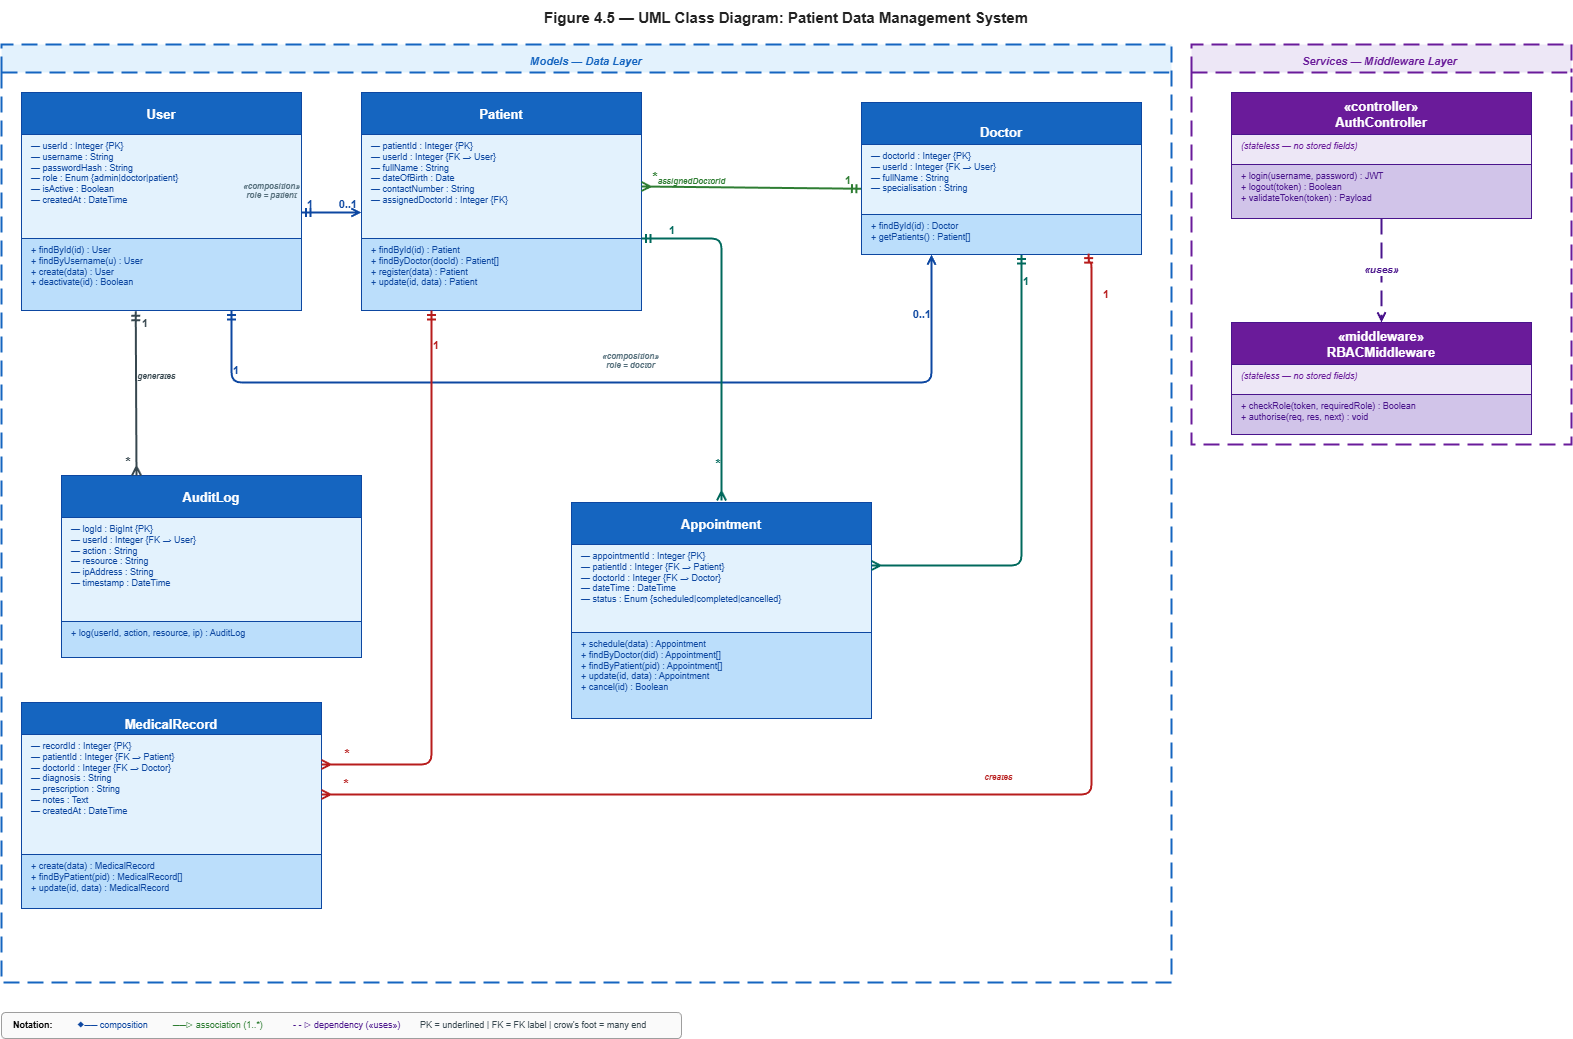

The diagram above was exported from draw.io. Its source (the exported page's mxGraphModel, read from the mxfile embedded in the PNG):
<mxGraphModel dx="1830" dy="894" grid="1" gridSize="10" guides="1" tooltips="1" connect="1" arrows="1" fold="1" page="1" pageScale="1" pageWidth="1654" pageHeight="1169" math="0" shadow="0">
  <root>
    <mxCell id="0" />
    <mxCell id="1" parent="0" />
    <mxCell id="title" parent="1" style="text;html=1;strokeColor=none;fillColor=none;align=center;verticalAlign=middle;whiteSpace=wrap;fontSize=15;fontStyle=1;fontColor=#212121;" value="Figure 4.5 — UML Class Diagram: Patient Data Management System" vertex="1">
      <mxGeometry height="34" width="1450" x="100" y="18" as="geometry" />
    </mxCell>
    <mxCell id="grp_models_bg" parent="1" style="swimlane;startSize=28;fillColor=#E3F2FD;strokeColor=#1565C0;strokeWidth=2;dashed=1;dashPattern=8 4;fontStyle=3;fontSize=11;fontColor=#1565C0;verticalAlign=top;align=center;spacingTop=4;" value=" Models — Data Layer " vertex="1">
      <mxGeometry height="938" width="1170" x="40" y="62" as="geometry" />
    </mxCell>
    <mxCell id="doc_hdr" parent="grp_models_bg" style="swimlane;startSize=42;fillColor=#1565C0;strokeColor=#0D47A1;fontColor=#ffffff;fontSize=13;fontStyle=1;align=center;" value="&#10;Doctor" vertex="1">
      <mxGeometry height="42" width="280" x="860" y="58" as="geometry" />
    </mxCell>
    <mxCell id="al_hdr" parent="grp_models_bg" style="swimlane;startSize=42;fillColor=#1565C0;strokeColor=#0D47A1;fontColor=#ffffff;fontSize=13;fontStyle=1;align=center;" value="AuditLog" vertex="1">
      <mxGeometry height="42" width="300" x="60" y="431" as="geometry" />
    </mxCell>
    <mxCell id="mr_hdr" parent="grp_models_bg" style="swimlane;startSize=42;fillColor=#1565C0;strokeColor=#0D47A1;fontColor=#ffffff;fontSize=13;fontStyle=1;align=center;" value="MedicalRecord" vertex="1">
      <mxGeometry height="42" width="300" x="20" y="658" as="geometry" />
    </mxCell>
    <mxCell id="mr_attrs" parent="grp_models_bg" style="text;html=1;strokeColor=#0D47A1;fillColor=#E3F2FD;align=left;verticalAlign=top;spacingLeft=8;fontSize=9;fontColor=#0D47A1;" value="— recordId : Integer {PK}&#10;— patientId : Integer {FK → Patient}&#10;— doctorId : Integer {FK → Doctor}&#10;— diagnosis : String&#10;— prescription : String&#10;— notes : Text&#10;— createdAt : DateTime" vertex="1">
      <mxGeometry height="120" width="300" x="20" y="690" as="geometry" />
    </mxCell>
    <mxCell id="mr_methods" parent="grp_models_bg" style="text;html=1;strokeColor=#0D47A1;fillColor=#BBDEFB;align=left;verticalAlign=top;spacingLeft=8;fontSize=9;fontColor=#0D47A1;" value="+ create(data) : MedicalRecord&#10;+ findByPatient(pid) : MedicalRecord[]&#10;+ update(id, data) : MedicalRecord" vertex="1">
      <mxGeometry height="54" width="300" x="20" y="810" as="geometry" />
    </mxCell>
    <mxCell id="appt_hdr" parent="grp_models_bg" style="swimlane;startSize=42;fillColor=#1565C0;strokeColor=#0D47A1;fontColor=#ffffff;fontSize=13;fontStyle=1;align=center;" value="Appointment" vertex="1">
      <mxGeometry height="42" width="300" x="570" y="458" as="geometry" />
    </mxCell>
    <mxCell id="appt_attrs" parent="grp_models_bg" style="text;html=1;strokeColor=#0D47A1;fillColor=#E3F2FD;align=left;verticalAlign=top;spacingLeft=8;fontSize=9;fontColor=#0D47A1;" value="— appointmentId : Integer {PK}&#10;— patientId : Integer {FK → Patient}&#10;— doctorId : Integer {FK → Doctor}&#10;— dateTime : DateTime&#10;— status : Enum {scheduled|completed|cancelled}" vertex="1">
      <mxGeometry height="88" width="300" x="570" y="500" as="geometry" />
    </mxCell>
    <mxCell id="appt_methods" parent="grp_models_bg" style="text;html=1;strokeColor=#0D47A1;fillColor=#BBDEFB;align=left;verticalAlign=top;spacingLeft=8;fontSize=9;fontColor=#0D47A1;" value="+ schedule(data) : Appointment&#10;+ findByDoctor(did) : Appointment[]&#10;+ findByPatient(pid) : Appointment[]&#10;+ update(id, data) : Appointment&#10;+ cancel(id) : Boolean" vertex="1">
      <mxGeometry height="86" width="300" x="570" y="588" as="geometry" />
    </mxCell>
    <mxCell id="rel_doc_appt" edge="1" parent="grp_models_bg" style="edgeStyle=orthogonalEdgeStyle;html=1;exitX=0.5;exitY=1;exitDx=0;exitDy=0;entryX=1;entryY=0.25;entryDx=0;entryDy=0;startArrow=ERmandOne;startFill=0;endArrow=ERmany;endFill=0;strokeColor=#00695C;strokeWidth=2;" value="">
      <mxGeometry relative="1" as="geometry">
        <Array as="points">
          <mxPoint x="1020" y="521" />
          <mxPoint x="870" y="521" />
        </Array>
        <mxPoint x="1019.96" y="210" as="sourcePoint" />
        <mxPoint x="869.96" y="522" as="targetPoint" />
      </mxGeometry>
    </mxCell>
    <mxCell id="lbl_da_s" connectable="0" parent="rel_doc_appt" style="resizable=0;html=1;align=left;verticalAlign=bottom;labelBackgroundColor=none;fontSize=11;fontStyle=1;fontColor=#00695C;" value="1" vertex="1">
      <mxGeometry relative="1" x="-0.85" as="geometry">
        <mxPoint as="offset" />
      </mxGeometry>
    </mxCell>
    <mxCell id="lbl_da_e" connectable="0" parent="rel_doc_appt" style="resizable=0;html=1;align=right;verticalAlign=bottom;labelBackgroundColor=none;fontSize=14;fontStyle=1;fontColor=#00695C;" value="*" vertex="1">
      <mxGeometry relative="1" x="0.85" as="geometry">
        <mxPoint x="-710" y="-27" as="offset" />
      </mxGeometry>
    </mxCell>
    <mxCell id="al_attrs" parent="grp_models_bg" style="text;html=1;strokeColor=#0D47A1;fillColor=#E3F2FD;align=left;verticalAlign=top;spacingLeft=8;fontSize=9;fontColor=#0D47A1;" value="— logId : BigInt {PK}&#10;— userId : Integer {FK → User}&#10;— action : String&#10;— resource : String&#10;— ipAddress : String&#10;— timestamp : DateTime" vertex="1">
      <mxGeometry height="104" width="300" x="60" y="473" as="geometry" />
    </mxCell>
    <mxCell id="al_methods" parent="grp_models_bg" style="text;html=1;strokeColor=#0D47A1;fillColor=#BBDEFB;align=left;verticalAlign=top;spacingLeft=8;fontSize=9;fontColor=#0D47A1;" value="+ log(userId, action, resource, ip) : AuditLog" vertex="1">
      <mxGeometry height="36" width="300" x="60" y="577" as="geometry" />
    </mxCell>
    <mxCell id="grp_svc_bg" parent="1" style="swimlane;startSize=28;fillColor=#EDE7F6;strokeColor=#6A1B9A;strokeWidth=2;dashed=1;dashPattern=8 4;fontStyle=3;fontSize=11;fontColor=#6A1B9A;verticalAlign=top;align=center;spacingTop=4;" value="Services — Middleware Layer " vertex="1">
      <mxGeometry height="400" width="380" x="1230" y="62" as="geometry" />
    </mxCell>
    <mxCell id="user_hdr" parent="1" style="swimlane;startSize=42;fillColor=#1565C0;strokeColor=#0D47A1;fontColor=#ffffff;fontSize=13;fontStyle=1;horizontal=1;align=center;" value="User" vertex="1">
      <mxGeometry height="42" width="280" x="60" y="110" as="geometry" />
    </mxCell>
    <mxCell id="user_attrs" parent="1" style="text;html=1;strokeColor=#0D47A1;fillColor=#E3F2FD;align=left;verticalAlign=top;spacingLeft=8;fontSize=9;fontColor=#0D47A1;" value="— userId : Integer {PK}&#10;— username : String&#10;— passwordHash : String&#10;— role : Enum {admin|doctor|patient}&#10;— isActive : Boolean&#10;— createdAt : DateTime" vertex="1">
      <mxGeometry height="104" width="280" x="60" y="152" as="geometry" />
    </mxCell>
    <mxCell id="user_methods" parent="1" style="text;html=1;strokeColor=#0D47A1;fillColor=#BBDEFB;align=left;verticalAlign=top;spacingLeft=8;fontSize=9;fontColor=#0D47A1;" value="+ findById(id) : User&#10;+ findByUsername(u) : User&#10;+ create(data) : User&#10;+ deactivate(id) : Boolean" vertex="1">
      <mxGeometry height="72" width="280" x="60" y="256" as="geometry" />
    </mxCell>
    <mxCell id="pat_hdr" parent="1" style="swimlane;startSize=42;fillColor=#1565C0;strokeColor=#0D47A1;fontColor=#ffffff;fontSize=13;fontStyle=1;align=center;" value="Patient" vertex="1">
      <mxGeometry height="42" width="280" x="400" y="110" as="geometry" />
    </mxCell>
    <mxCell id="pat_attrs" parent="1" style="text;html=1;strokeColor=#0D47A1;fillColor=#E3F2FD;align=left;verticalAlign=top;spacingLeft=8;fontSize=9;fontColor=#0D47A1;" value="— patientId : Integer {PK}&#10;— userId : Integer {FK → User}&#10;— fullName : String&#10;— dateOfBirth : Date&#10;— contactNumber : String&#10;— assignedDoctorId : Integer {FK}" vertex="1">
      <mxGeometry height="104" width="280" x="400" y="152" as="geometry" />
    </mxCell>
    <mxCell id="pat_methods" parent="1" style="text;html=1;strokeColor=#0D47A1;fillColor=#BBDEFB;align=left;verticalAlign=top;spacingLeft=8;fontSize=9;fontColor=#0D47A1;" value="+ findById(id) : Patient&#10;+ findByDoctor(docId) : Patient[]&#10;+ register(data) : Patient&#10;+ update(id, data) : Patient" vertex="1">
      <mxGeometry height="72" width="280" x="400" y="256" as="geometry" />
    </mxCell>
    <mxCell id="doc_attrs" parent="1" style="text;html=1;strokeColor=#0D47A1;fillColor=#E3F2FD;align=left;verticalAlign=top;spacingLeft=8;fontSize=9;fontColor=#0D47A1;" value="— doctorId : Integer {PK}&#10;— userId : Integer {FK → User}&#10;— fullName : String&#10;— specialisation : String" vertex="1">
      <mxGeometry height="70" width="280" x="900" y="162" as="geometry" />
    </mxCell>
    <mxCell id="doc_methods" parent="1" style="text;html=1;strokeColor=#0D47A1;fillColor=#BBDEFB;align=left;verticalAlign=top;spacingLeft=8;fontSize=9;fontColor=#0D47A1;" value="+ findById(id) : Doctor&#10;+ getPatients() : Patient[]" vertex="1">
      <mxGeometry height="40" width="280" x="900" y="232" as="geometry" />
    </mxCell>
    <mxCell id="auth_hdr" parent="1" style="swimlane;startSize=42;fillColor=#6A1B9A;strokeColor=#4A148C;fontColor=#ffffff;fontSize=13;fontStyle=1;align=center;" value="«controller»&#10;AuthController" vertex="1">
      <mxGeometry height="42" width="300" x="1270" y="110" as="geometry" />
    </mxCell>
    <mxCell id="auth_attrs" parent="1" style="text;html=1;strokeColor=#4A148C;fillColor=#EDE7F6;align=left;verticalAlign=top;spacingLeft=8;fontSize=9;fontColor=#6A1B9A;fontStyle=2;" value="(stateless — no stored fields)" vertex="1">
      <mxGeometry height="30" width="300" x="1270" y="152" as="geometry" />
    </mxCell>
    <mxCell id="auth_methods" parent="1" style="text;html=1;strokeColor=#4A148C;fillColor=#D1C4E9;align=left;verticalAlign=top;spacingLeft=8;fontSize=9;fontColor=#4A148C;" value="+ login(username, password) : JWT&#10;+ logout(token) : Boolean&#10;+ validateToken(token) : Payload" vertex="1">
      <mxGeometry height="54" width="300" x="1270" y="182" as="geometry" />
    </mxCell>
    <mxCell id="rbac_hdr" parent="1" style="swimlane;startSize=42;fillColor=#6A1B9A;strokeColor=#4A148C;fontColor=#ffffff;fontSize=13;fontStyle=1;align=center;" value="«middleware»&#10;RBACMiddleware" vertex="1">
      <mxGeometry height="42" width="300" x="1270" y="340" as="geometry" />
    </mxCell>
    <mxCell id="rbac_attrs" parent="1" style="text;html=1;strokeColor=#4A148C;fillColor=#EDE7F6;align=left;verticalAlign=top;spacingLeft=8;fontSize=9;fontColor=#6A1B9A;fontStyle=2;" value="(stateless — no stored fields)" vertex="1">
      <mxGeometry height="30" width="300" x="1270" y="382" as="geometry" />
    </mxCell>
    <mxCell id="rbac_methods" parent="1" style="text;html=1;strokeColor=#4A148C;fillColor=#D1C4E9;align=left;verticalAlign=top;spacingLeft=8;fontSize=9;fontColor=#4A148C;" value="+ checkRole(token, requiredRole) : Boolean&#10;+ authorise(req, res, next) : void" vertex="1">
      <mxGeometry height="40" width="300" x="1270" y="412" as="geometry" />
    </mxCell>
    <mxCell id="rel_u_pat" edge="1" parent="1" source="user_attrs" style="html=1;exitX=1;exitY=0.75;exitDx=0;exitDy=0;entryX=0;entryY=0.75;entryDx=0;entryDy=0;startArrow=ERmandOne;startFill=1;endArrow=open;endFill=0;strokeColor=#0D47A1;strokeWidth=2;" target="pat_attrs" value="">
      <mxGeometry relative="1" as="geometry" />
    </mxCell>
    <mxCell id="lbl_u_pat_s" connectable="0" parent="rel_u_pat" style="resizable=0;html=1;align=left;verticalAlign=bottom;labelBackgroundColor=none;fontSize=11;fontStyle=1;fontColor=#0D47A1;" value="1" vertex="1">
      <mxGeometry relative="1" x="-0.85" as="geometry">
        <mxPoint as="offset" />
      </mxGeometry>
    </mxCell>
    <mxCell id="lbl_u_pat_e" connectable="0" parent="rel_u_pat" style="resizable=0;html=1;align=right;verticalAlign=bottom;labelBackgroundColor=none;fontSize=11;fontStyle=1;fontColor=#0D47A1;" value="0..1" vertex="1">
      <mxGeometry relative="1" x="0.85" as="geometry">
        <mxPoint as="offset" />
      </mxGeometry>
    </mxCell>
    <mxCell id="lbl_u_pat_role" connectable="0" parent="rel_u_pat" style="resizable=0;html=1;align=center;verticalAlign=bottom;labelBackgroundColor=none;fontSize=8;fontStyle=3;fontColor=#546E7A;" value="«composition»&#10;role = patient" vertex="1">
      <mxGeometry relative="1" as="geometry">
        <mxPoint x="-61" y="-10" as="offset" />
      </mxGeometry>
    </mxCell>
    <mxCell id="rel_u_doc" edge="1" parent="1" source="user_methods" style="edgeStyle=orthogonalEdgeStyle;html=1;exitX=0.75;exitY=1;exitDx=0;exitDy=0;entryX=0.25;entryY=1;entryDx=0;entryDy=0;startArrow=ERmandOne;startFill=1;endArrow=open;endFill=0;strokeColor=#0D47A1;strokeWidth=2;" target="doc_methods" value="">
      <mxGeometry relative="1" as="geometry">
        <Array as="points">
          <mxPoint x="270" y="400" />
          <mxPoint x="970" y="400" />
        </Array>
      </mxGeometry>
    </mxCell>
    <mxCell id="lbl_u_doc_s" connectable="0" parent="rel_u_doc" style="resizable=0;html=1;align=left;verticalAlign=bottom;labelBackgroundColor=none;fontSize=11;fontStyle=1;fontColor=#0D47A1;" value="1" vertex="1">
      <mxGeometry relative="1" x="-0.85" as="geometry">
        <mxPoint as="offset" />
      </mxGeometry>
    </mxCell>
    <mxCell id="lbl_u_doc_e" connectable="0" parent="rel_u_doc" style="resizable=0;html=1;align=right;verticalAlign=bottom;labelBackgroundColor=none;fontSize=11;fontStyle=1;fontColor=#0D47A1;" value="0..1" vertex="1">
      <mxGeometry relative="1" x="0.85" as="geometry">
        <mxPoint as="offset" />
      </mxGeometry>
    </mxCell>
    <mxCell id="lbl_u_doc_role" connectable="0" parent="rel_u_doc" style="resizable=0;html=1;align=center;verticalAlign=bottom;labelBackgroundColor=none;fontSize=8;fontStyle=3;fontColor=#546E7A;" value="«composition»&#10;role = doctor" vertex="1">
      <mxGeometry relative="1" as="geometry">
        <mxPoint x="20" y="-10" as="offset" />
      </mxGeometry>
    </mxCell>
    <mxCell id="rel_doc_pat" edge="1" parent="1" source="doc_attrs" style="html=1;entryX=1;entryY=0.5;entryDx=0;entryDy=0;startArrow=ERmandOne;startFill=0;endArrow=ERmany;endFill=0;strokeColor=#2E7D32;strokeWidth=2;exitX=-0.002;exitY=0.632;exitDx=0;exitDy=0;exitPerimeter=0;" target="pat_attrs" value="">
      <mxGeometry relative="1" as="geometry">
        <mxPoint x="890" y="204" as="sourcePoint" />
      </mxGeometry>
    </mxCell>
    <mxCell id="lbl_dp_s" connectable="0" parent="rel_doc_pat" style="resizable=0;html=1;align=left;verticalAlign=bottom;labelBackgroundColor=none;fontSize=11;fontStyle=1;fontColor=#2E7D32;" value="1" vertex="1">
      <mxGeometry relative="1" x="-0.85" as="geometry">
        <mxPoint as="offset" />
      </mxGeometry>
    </mxCell>
    <mxCell id="lbl_dp_e" connectable="0" parent="rel_doc_pat" style="resizable=0;html=1;align=right;verticalAlign=bottom;labelBackgroundColor=none;fontSize=14;fontStyle=1;fontColor=#2E7D32;" value="*" vertex="1">
      <mxGeometry relative="1" x="0.85" as="geometry">
        <mxPoint as="offset" />
      </mxGeometry>
    </mxCell>
    <mxCell id="lbl_dp_fk" connectable="0" parent="rel_doc_pat" style="resizable=0;html=1;align=center;verticalAlign=bottom;labelBackgroundColor=none;fontSize=8;fontStyle=3;fontColor=#2E7D32;" value="assignedDoctorId" vertex="1">
      <mxGeometry relative="1" as="geometry">
        <mxPoint x="-60" as="offset" />
      </mxGeometry>
    </mxCell>
    <mxCell id="rel_doc_mr" edge="1" parent="1" source="doc_methods" style="edgeStyle=orthogonalEdgeStyle;html=1;entryX=1;entryY=0.5;entryDx=0;entryDy=0;startArrow=ERmandOne;startFill=0;endArrow=ERmany;endFill=0;strokeColor=#B71C1C;strokeWidth=2;exitX=0.811;exitY=0.978;exitDx=0;exitDy=0;exitPerimeter=0;" target="mr_attrs" value="">
      <mxGeometry relative="1" as="geometry">
        <Array as="points">
          <mxPoint x="1127" y="280" />
          <mxPoint x="1130" y="280" />
          <mxPoint x="1130" y="812" />
        </Array>
        <mxPoint x="1110" y="280" as="sourcePoint" />
      </mxGeometry>
    </mxCell>
    <mxCell id="lbl_dm_s" connectable="0" parent="rel_doc_mr" style="resizable=0;html=1;align=left;verticalAlign=bottom;labelBackgroundColor=none;fontSize=11;fontStyle=1;fontColor=#B71C1C;" value="1" vertex="1">
      <mxGeometry relative="1" x="-0.85" as="geometry">
        <mxPoint x="10" y="-47" as="offset" />
      </mxGeometry>
    </mxCell>
    <mxCell id="lbl_dm_e" connectable="0" parent="rel_doc_mr" style="resizable=0;html=1;align=right;verticalAlign=bottom;labelBackgroundColor=none;fontSize=14;fontStyle=1;fontColor=#B71C1C;" value="*" vertex="1">
      <mxGeometry relative="1" x="0.85" as="geometry">
        <mxPoint x="-70" as="offset" />
      </mxGeometry>
    </mxCell>
    <mxCell id="lbl_dm_creates" connectable="0" parent="rel_doc_mr" style="resizable=0;html=1;align=center;verticalAlign=bottom;labelBackgroundColor=none;fontSize=8;fontStyle=3;fontColor=#B71C1C;" value="creates" vertex="1">
      <mxGeometry relative="1" as="geometry">
        <mxPoint x="20" y="-10" as="offset" />
      </mxGeometry>
    </mxCell>
    <mxCell id="rel_u_al" edge="1" parent="1" source="user_methods" style="html=1;startArrow=ERmandOne;startFill=0;endArrow=ERmany;endFill=0;strokeColor=#37474F;strokeWidth=2;entryX=0.25;entryY=0;entryDx=0;entryDy=0;exitX=0.408;exitY=1.01;exitDx=0;exitDy=0;exitPerimeter=0;" target="al_hdr" value="">
      <mxGeometry relative="1" as="geometry">
        <mxPoint x="155" y="330" as="sourcePoint" />
        <mxPoint x="160" y="460" as="targetPoint" />
      </mxGeometry>
    </mxCell>
    <mxCell id="lbl_ua_s" connectable="0" parent="rel_u_al" style="resizable=0;html=1;align=left;verticalAlign=bottom;labelBackgroundColor=none;fontSize=11;fontStyle=1;fontColor=#37474F;" value="1" vertex="1">
      <mxGeometry relative="1" x="-0.85" as="geometry">
        <mxPoint x="5" y="7" as="offset" />
      </mxGeometry>
    </mxCell>
    <mxCell id="lbl_ua_e" connectable="0" parent="rel_u_al" style="resizable=0;html=1;align=right;verticalAlign=bottom;labelBackgroundColor=none;fontSize=14;fontStyle=1;fontColor=#37474F;" value="*" vertex="1">
      <mxGeometry relative="1" x="0.85" as="geometry">
        <mxPoint x="-5" y="9" as="offset" />
      </mxGeometry>
    </mxCell>
    <mxCell id="lbl_ua_gen" connectable="0" parent="rel_u_al" style="resizable=0;html=1;align=center;verticalAlign=bottom;labelBackgroundColor=none;fontSize=8;fontStyle=3;fontColor=#37474F;" value="generates" vertex="1">
      <mxGeometry relative="1" as="geometry">
        <mxPoint x="20" y="-10" as="offset" />
      </mxGeometry>
    </mxCell>
    <mxCell id="rel_auth_rbac" edge="1" parent="1" source="auth_methods" style="edgeStyle=orthogonalEdgeStyle;html=1;exitX=0.5;exitY=1;exitDx=0;exitDy=0;entryX=0.5;entryY=0;entryDx=0;entryDy=0;dashed=1;dashPattern=8 4;endArrow=open;endFill=0;strokeColor=#4A148C;strokeWidth=2;fontSize=10;fontStyle=3;fontColor=#4A148C;" target="rbac_hdr" value="«uses»">
      <mxGeometry relative="1" as="geometry" />
    </mxCell>
    <mxCell id="DyzfahDlYRdIxPblmypM-1" parent="1" style="rounded=1;whiteSpace=wrap;html=1;fillColor=#FAFAFA;strokeColor=#9E9E9E;strokeWidth=1;" value="" vertex="1">
      <mxGeometry height="26" width="680" x="40" y="1030" as="geometry" />
    </mxCell>
    <mxCell id="DyzfahDlYRdIxPblmypM-2" parent="1" style="text;html=1;strokeColor=none;fillColor=none;align=left;verticalAlign=middle;fontSize=9;fontStyle=1;" value="Notation:" vertex="1">
      <mxGeometry height="18" width="60" x="50" y="1034" as="geometry" />
    </mxCell>
    <mxCell id="DyzfahDlYRdIxPblmypM-3" parent="1" style="text;html=1;strokeColor=none;fillColor=none;align=left;verticalAlign=middle;fontSize=9;fontColor=#0D47A1;" value="◆── composition" vertex="1">
      <mxGeometry height="18" width="130" x="114" y="1034" as="geometry" />
    </mxCell>
    <mxCell id="DyzfahDlYRdIxPblmypM-4" parent="1" style="text;html=1;strokeColor=none;fillColor=none;align=left;verticalAlign=middle;fontSize=9;fontColor=#2E7D32;" value="──▷ association (1..*)" vertex="1">
      <mxGeometry height="18" width="160" x="210" y="1034" as="geometry" />
    </mxCell>
    <mxCell id="DyzfahDlYRdIxPblmypM-5" parent="1" style="text;html=1;strokeColor=none;fillColor=none;align=left;verticalAlign=middle;fontSize=9;fontColor=#4A148C;" value="- - ▷ dependency («uses»)" vertex="1">
      <mxGeometry height="18" width="190" x="330" y="1034" as="geometry" />
    </mxCell>
    <mxCell id="DyzfahDlYRdIxPblmypM-6" parent="1" style="text;html=1;strokeColor=none;fillColor=none;align=left;verticalAlign=middle;fontSize=9;fontColor=#37474F;" value="PK = underlined  |  FK = FK label  |  crow's foot = many end" vertex="1">
      <mxGeometry height="18" width="253" x="457" y="1034" as="geometry" />
    </mxCell>
    <mxCell id="rel_pat_appt" edge="1" parent="1" source="pat_methods" style="edgeStyle=orthogonalEdgeStyle;html=1;startArrow=ERmandOne;startFill=0;endArrow=ERmany;endFill=0;strokeColor=#00695C;strokeWidth=2;exitX=1;exitY=0;exitDx=0;exitDy=0;" value="">
      <mxGeometry relative="1" as="geometry">
        <Array as="points">
          <mxPoint x="760" y="256" />
          <mxPoint x="760" y="518" />
        </Array>
        <mxPoint x="580" y="330" as="sourcePoint" />
        <mxPoint x="760" y="518" as="targetPoint" />
      </mxGeometry>
    </mxCell>
    <mxCell id="lbl_pa_s" connectable="0" parent="rel_pat_appt" style="resizable=0;html=1;align=left;verticalAlign=bottom;labelBackgroundColor=none;fontSize=11;fontStyle=1;fontColor=#00695C;" value="1" vertex="1">
      <mxGeometry relative="1" x="-0.85" as="geometry">
        <mxPoint as="offset" />
      </mxGeometry>
    </mxCell>
    <mxCell id="lbl_pa_e" connectable="0" parent="rel_pat_appt" style="resizable=0;html=1;align=right;verticalAlign=bottom;labelBackgroundColor=none;fontSize=14;fontStyle=1;fontColor=#00695C;" value="*" vertex="1">
      <mxGeometry relative="1" x="0.85" as="geometry">
        <mxPoint as="offset" />
      </mxGeometry>
    </mxCell>
    <mxCell id="rel_pat_mr" edge="1" parent="1" source="pat_methods" style="edgeStyle=orthogonalEdgeStyle;html=1;entryX=1;entryY=0.25;entryDx=0;entryDy=0;startArrow=ERmandOne;startFill=0;endArrow=ERmany;endFill=0;strokeColor=#B71C1C;strokeWidth=2;exitX=0.25;exitY=1;exitDx=0;exitDy=0;" target="mr_attrs" value="">
      <mxGeometry relative="1" as="geometry">
        <Array as="points">
          <mxPoint x="470" y="782" />
        </Array>
        <mxPoint x="528.5" y="360" as="sourcePoint" />
        <mxPoint x="350" y="793.76" as="targetPoint" />
      </mxGeometry>
    </mxCell>
    <mxCell id="lbl_pm_s" connectable="0" parent="rel_pat_mr" style="resizable=0;html=1;align=left;verticalAlign=bottom;labelBackgroundColor=none;fontSize=11;fontStyle=1;fontColor=#B71C1C;" value="1" vertex="1">
      <mxGeometry relative="1" x="-0.85" as="geometry">
        <mxPoint as="offset" />
      </mxGeometry>
    </mxCell>
    <mxCell id="lbl_pm_e" connectable="0" parent="rel_pat_mr" style="resizable=0;html=1;align=right;verticalAlign=bottom;labelBackgroundColor=none;fontSize=14;fontStyle=1;fontColor=#B71C1C;" value="*" vertex="1">
      <mxGeometry relative="1" x="0.85" as="geometry">
        <mxPoint x="-14" as="offset" />
      </mxGeometry>
    </mxCell>
  </root>
</mxGraphModel>